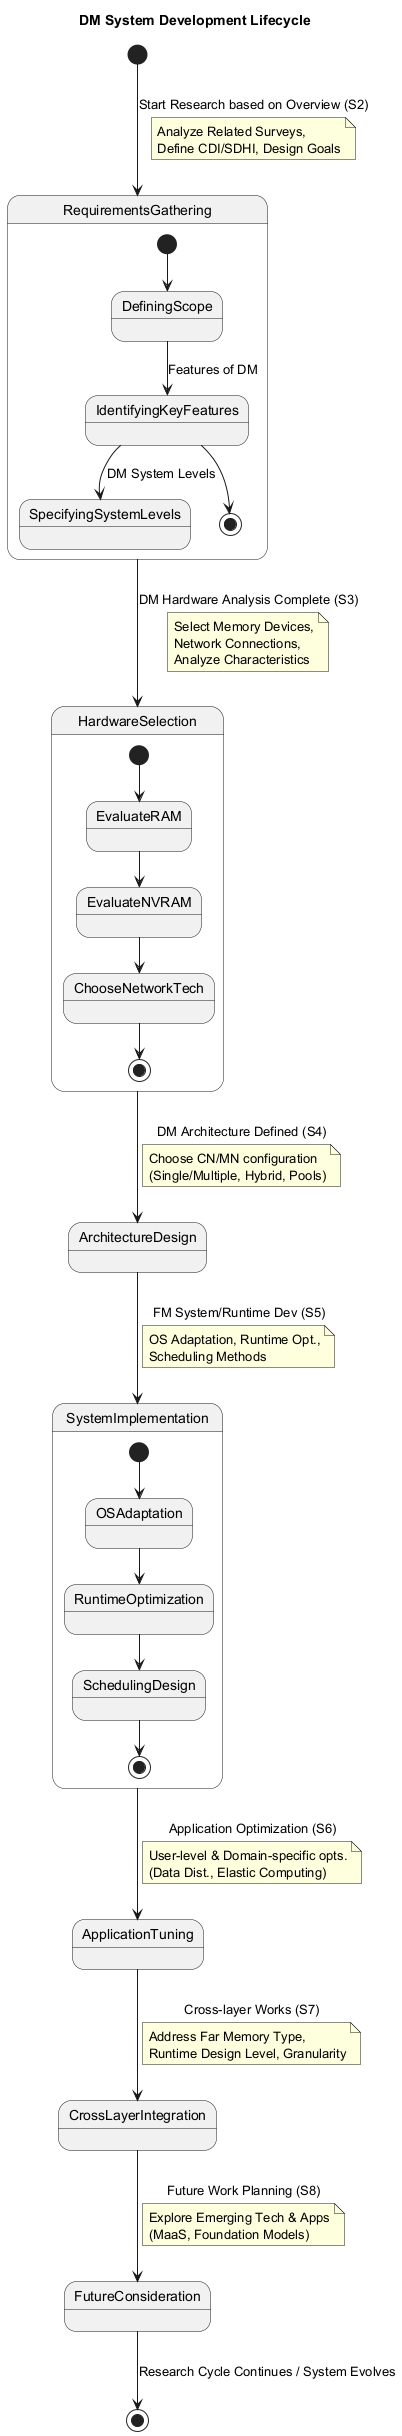

The diagram above was rendered by PlantUML. Its source (embedded in the PNG):
@startuml
title DM System Development Lifecycle

[*] --> RequirementsGathering : Start Research based on Overview (S2)
note on link
  Analyze Related Surveys,
  Define CDI/SDHI, Design Goals
end note

state RequirementsGathering {
  [*] --> DefiningScope
  DefiningScope --> IdentifyingKeyFeatures : Features of DM
  IdentifyingKeyFeatures --> SpecifyingSystemLevels : DM System Levels
  IdentifyingKeyFeatures --> [*]
}

RequirementsGathering --> HardwareSelection : DM Hardware Analysis Complete (S3)
note on link
  Select Memory Devices,
  Network Connections,
  Analyze Characteristics
end note

state HardwareSelection {
  [*] --> EvaluateRAM
  EvaluateRAM --> EvaluateNVRAM
  EvaluateNVRAM --> ChooseNetworkTech
  ChooseNetworkTech --> [*]
}

HardwareSelection --> ArchitectureDesign : DM Architecture Defined (S4)
note on link
  Choose CN/MN configuration
  (Single/Multiple, Hybrid, Pools)
end note

ArchitectureDesign --> SystemImplementation : FM System/Runtime Dev (S5)
note on link
  OS Adaptation, Runtime Opt.,
  Scheduling Methods
end note

state SystemImplementation {
  [*] --> OSAdaptation
  OSAdaptation --> RuntimeOptimization
  RuntimeOptimization --> SchedulingDesign
  SchedulingDesign --> [*]
}

SystemImplementation --> ApplicationTuning : Application Optimization (S6)
note on link
  User-level & Domain-specific opts.
  (Data Dist., Elastic Computing)
end note

ApplicationTuning --> CrossLayerIntegration : Cross-layer Works (S7)
note on link
  Address Far Memory Type,
  Runtime Design Level, Granularity
end note

CrossLayerIntegration --> FutureConsideration : Future Work Planning (S8)
note on link
  Explore Emerging Tech & Apps
  (MaaS, Foundation Models)
end note

FutureConsideration --> [*] : Research Cycle Continues / System Evolves

@enduml